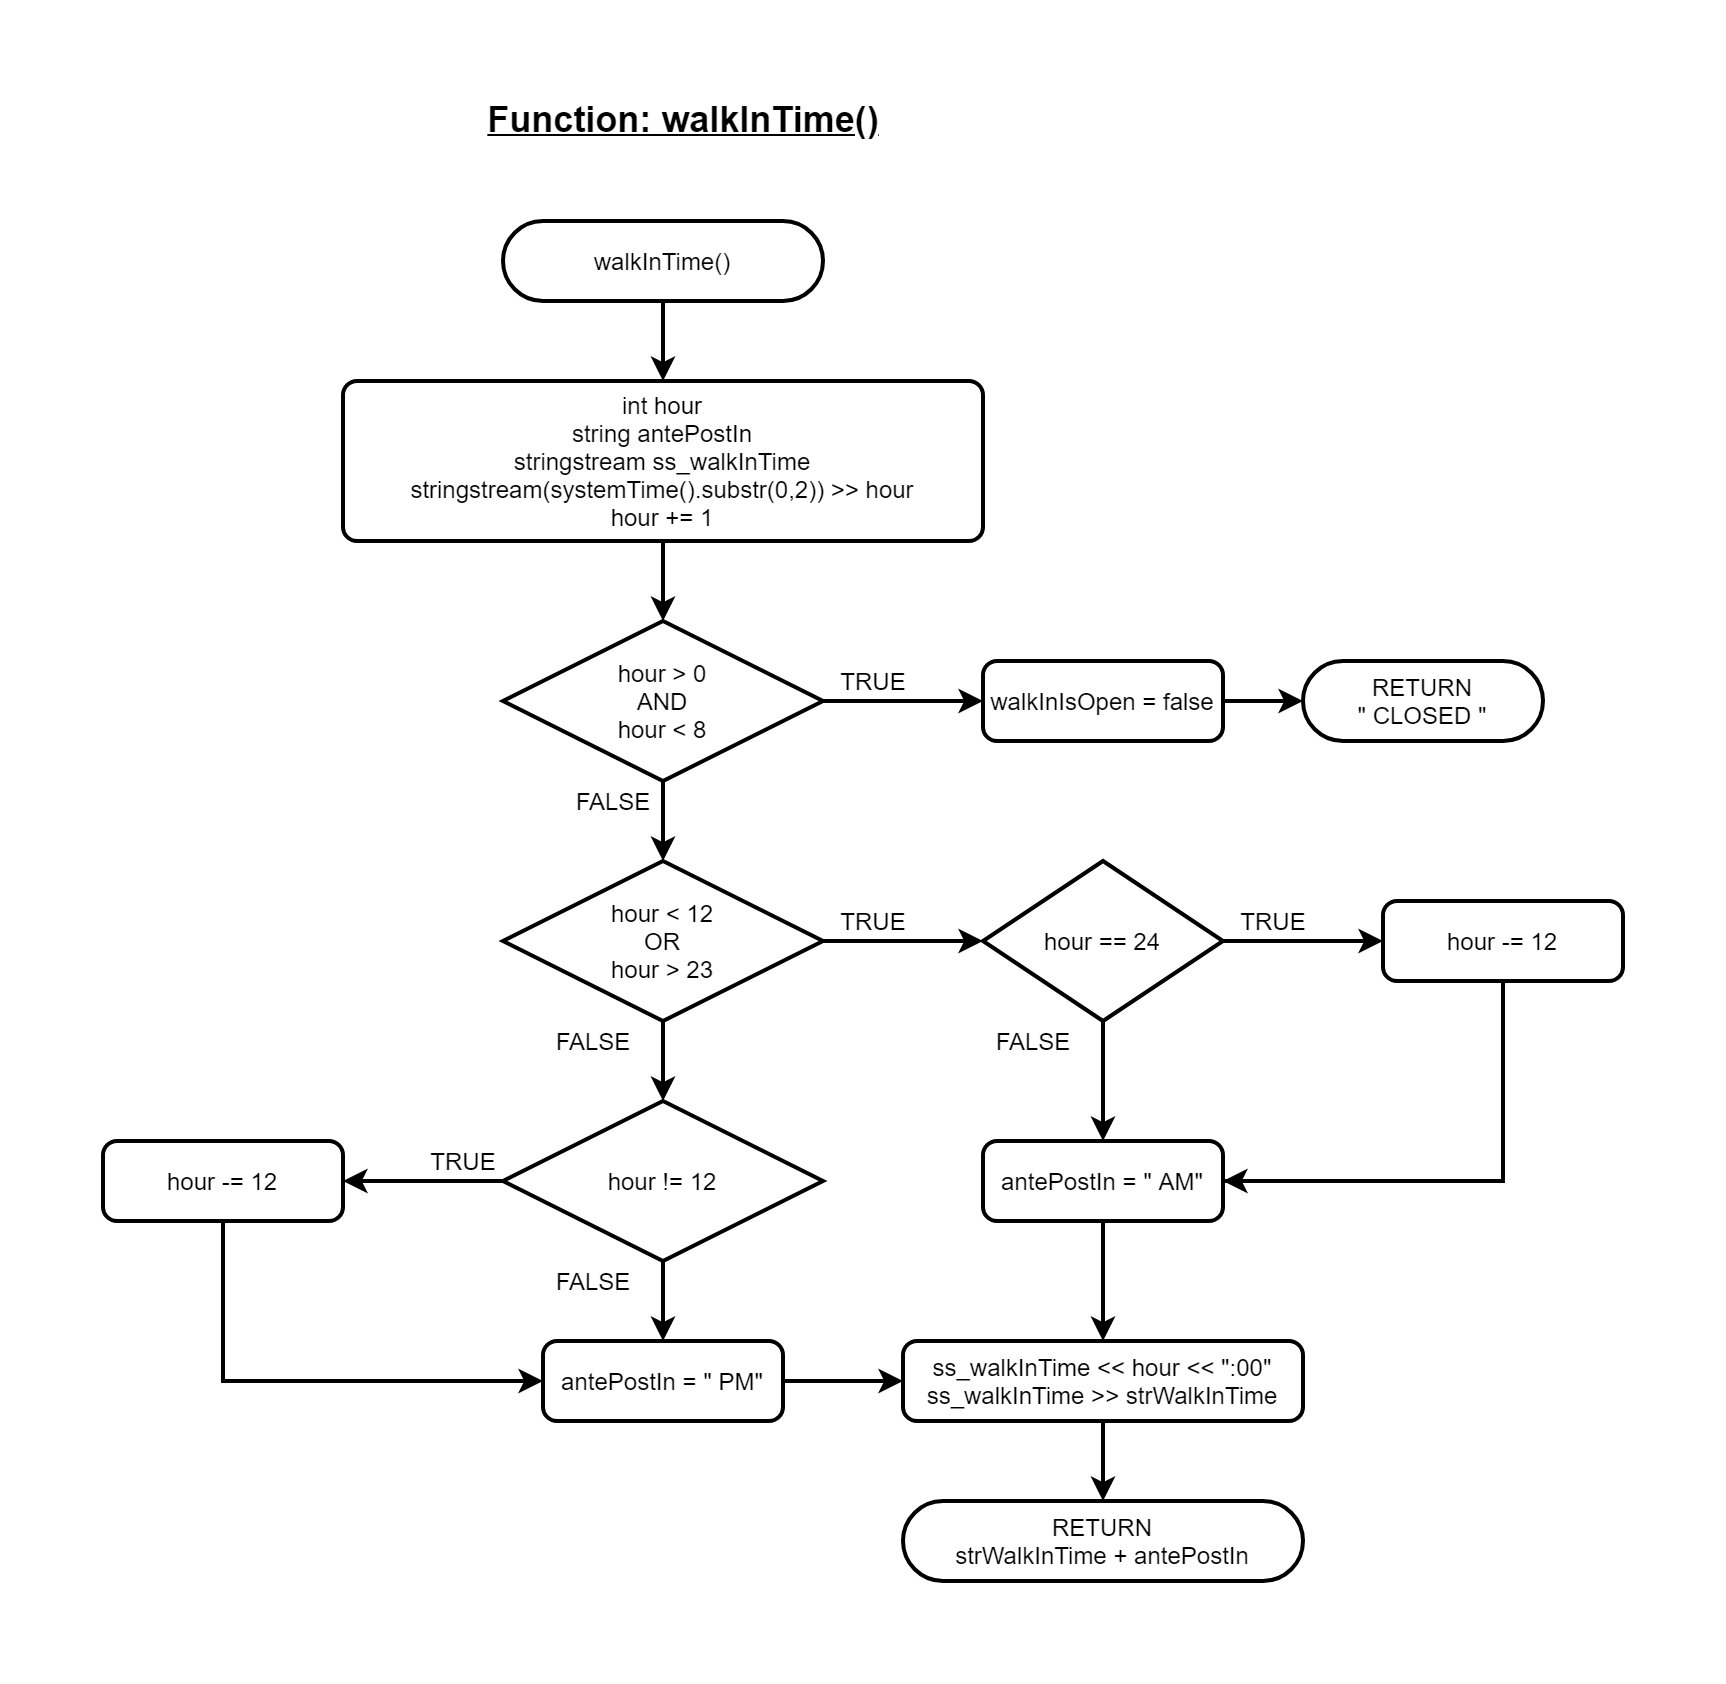

The diagram above was exported from draw.io. Its source (the exported page's mxGraphModel, read from the mxfile embedded in the PNG):
<mxGraphModel dx="1674" dy="1976" grid="1" gridSize="10" guides="1" tooltips="1" connect="1" arrows="1" fold="1" page="1" pageScale="1" pageWidth="850" pageHeight="1100" math="0" shadow="0">
  <root>
    <mxCell id="0" />
    <mxCell id="1" parent="0" />
    <mxCell id="BKmPIsKDDgdCojDE0hta-1" value="" style="edgeStyle=orthogonalEdgeStyle;rounded=0;orthogonalLoop=1;jettySize=auto;html=1;strokeWidth=2;" parent="1" edge="1">
      <mxGeometry relative="1" as="geometry">
        <mxPoint x="160" y="120" as="targetPoint" />
        <mxPoint x="160" y="80" as="sourcePoint" />
      </mxGeometry>
    </mxCell>
    <mxCell id="BKmPIsKDDgdCojDE0hta-6" value="&lt;span style=&quot;font-size: 18px&quot;&gt;&lt;u&gt;&lt;b&gt;Function: walkInTime()&lt;/b&gt;&lt;/u&gt;&lt;/span&gt;" style="text;html=1;align=center;verticalAlign=middle;resizable=0;points=[];autosize=1;" parent="1" vertex="1">
      <mxGeometry x="65" y="-20" width="210" height="20" as="geometry" />
    </mxCell>
    <mxCell id="BKmPIsKDDgdCojDE0hta-7" value="walkInTime()" style="rounded=1;whiteSpace=wrap;html=1;absoluteArcSize=1;arcSize=100;strokeWidth=2;fillColor=none;" parent="1" vertex="1">
      <mxGeometry x="80" y="40" width="160" height="40" as="geometry" />
    </mxCell>
    <mxCell id="BKmPIsKDDgdCojDE0hta-14" value="TRUE" style="text;html=1;align=center;verticalAlign=middle;resizable=0;points=[];autosize=1;fillColor=none;" parent="1" vertex="1">
      <mxGeometry x="240" y="260" width="50" height="20" as="geometry" />
    </mxCell>
    <mxCell id="BKmPIsKDDgdCojDE0hta-15" value="FALSE" style="text;html=1;align=center;verticalAlign=middle;resizable=0;points=[];autosize=1;fillColor=none;" parent="1" vertex="1">
      <mxGeometry x="110" y="320" width="50" height="20" as="geometry" />
    </mxCell>
    <mxCell id="BKmPIsKDDgdCojDE0hta-33" value="" style="edgeStyle=orthogonalEdgeStyle;rounded=0;orthogonalLoop=1;jettySize=auto;html=1;strokeWidth=2;" parent="1" source="BKmPIsKDDgdCojDE0hta-31" target="BKmPIsKDDgdCojDE0hta-32" edge="1">
      <mxGeometry relative="1" as="geometry" />
    </mxCell>
    <mxCell id="BKmPIsKDDgdCojDE0hta-31" value="&lt;div&gt;&lt;span&gt;int hour&lt;/span&gt;&lt;/div&gt;&lt;div&gt;&lt;span&gt;string antePostIn&lt;/span&gt;&lt;/div&gt;&lt;div&gt;&lt;span&gt;stringstream ss_walkInTime&lt;/span&gt;&lt;/div&gt;&lt;div&gt;&lt;span&gt;stringstream(systemTime().substr(0,2)) &amp;gt;&amp;gt; hour&lt;/span&gt;&lt;/div&gt;&lt;div&gt;&lt;span&gt;hour += 1&lt;/span&gt;&lt;/div&gt;" style="rounded=1;whiteSpace=wrap;html=1;absoluteArcSize=1;arcSize=14;strokeWidth=2;fillColor=none;align=center;" parent="1" vertex="1">
      <mxGeometry y="120" width="320" height="80" as="geometry" />
    </mxCell>
    <mxCell id="BKmPIsKDDgdCojDE0hta-35" value="" style="edgeStyle=orthogonalEdgeStyle;rounded=0;orthogonalLoop=1;jettySize=auto;html=1;strokeWidth=2;" parent="1" source="BKmPIsKDDgdCojDE0hta-32" edge="1">
      <mxGeometry relative="1" as="geometry">
        <mxPoint x="320" y="280" as="targetPoint" />
      </mxGeometry>
    </mxCell>
    <mxCell id="BKmPIsKDDgdCojDE0hta-43" value="" style="edgeStyle=orthogonalEdgeStyle;rounded=0;orthogonalLoop=1;jettySize=auto;html=1;strokeWidth=2;" parent="1" source="BKmPIsKDDgdCojDE0hta-32" edge="1">
      <mxGeometry relative="1" as="geometry">
        <mxPoint x="160" y="360" as="targetPoint" />
      </mxGeometry>
    </mxCell>
    <mxCell id="BKmPIsKDDgdCojDE0hta-32" value="hour &amp;gt; 0&lt;br&gt;AND&lt;br&gt;hour &amp;lt; 8" style="strokeWidth=2;html=1;shape=mxgraph.flowchart.decision;whiteSpace=wrap;fillColor=none;" parent="1" vertex="1">
      <mxGeometry x="80" y="240" width="160" height="80" as="geometry" />
    </mxCell>
    <mxCell id="BKmPIsKDDgdCojDE0hta-45" value="" style="edgeStyle=orthogonalEdgeStyle;rounded=0;orthogonalLoop=1;jettySize=auto;html=1;strokeWidth=2;" parent="1" source="BKmPIsKDDgdCojDE0hta-36" target="BKmPIsKDDgdCojDE0hta-41" edge="1">
      <mxGeometry relative="1" as="geometry" />
    </mxCell>
    <mxCell id="BKmPIsKDDgdCojDE0hta-36" value="walkInIsOpen = false" style="rounded=1;whiteSpace=wrap;html=1;absoluteArcSize=1;arcSize=14;strokeWidth=2;fillColor=none;" parent="1" vertex="1">
      <mxGeometry x="320" y="260" width="120" height="40" as="geometry" />
    </mxCell>
    <mxCell id="BKmPIsKDDgdCojDE0hta-41" value="RETURN&lt;br&gt;&quot; CLOSED &quot;" style="rounded=1;whiteSpace=wrap;html=1;absoluteArcSize=1;arcSize=100;strokeWidth=2;fillColor=none;" parent="1" vertex="1">
      <mxGeometry x="480" y="260" width="120" height="40" as="geometry" />
    </mxCell>
    <mxCell id="BKmPIsKDDgdCojDE0hta-47" value="" style="edgeStyle=orthogonalEdgeStyle;rounded=0;orthogonalLoop=1;jettySize=auto;html=1;strokeWidth=2;" parent="1" source="BKmPIsKDDgdCojDE0hta-44" target="BKmPIsKDDgdCojDE0hta-46" edge="1">
      <mxGeometry relative="1" as="geometry" />
    </mxCell>
    <mxCell id="BKmPIsKDDgdCojDE0hta-60" value="" style="edgeStyle=orthogonalEdgeStyle;rounded=0;orthogonalLoop=1;jettySize=auto;html=1;strokeWidth=2;" parent="1" source="BKmPIsKDDgdCojDE0hta-44" target="BKmPIsKDDgdCojDE0hta-59" edge="1">
      <mxGeometry relative="1" as="geometry" />
    </mxCell>
    <mxCell id="BKmPIsKDDgdCojDE0hta-44" value="hour &amp;lt; 12&lt;br&gt;OR&lt;br&gt;hour &amp;gt; 23" style="strokeWidth=2;html=1;shape=mxgraph.flowchart.decision;whiteSpace=wrap;fillColor=none;" parent="1" vertex="1">
      <mxGeometry x="80" y="360" width="160" height="80" as="geometry" />
    </mxCell>
    <mxCell id="BKmPIsKDDgdCojDE0hta-64" value="" style="edgeStyle=orthogonalEdgeStyle;rounded=0;orthogonalLoop=1;jettySize=auto;html=1;strokeWidth=2;" parent="1" source="BKmPIsKDDgdCojDE0hta-59" target="BKmPIsKDDgdCojDE0hta-63" edge="1">
      <mxGeometry relative="1" as="geometry" />
    </mxCell>
    <mxCell id="BKmPIsKDDgdCojDE0hta-67" value="" style="edgeStyle=orthogonalEdgeStyle;rounded=0;orthogonalLoop=1;jettySize=auto;html=1;strokeWidth=2;" parent="1" source="BKmPIsKDDgdCojDE0hta-59" target="BKmPIsKDDgdCojDE0hta-66" edge="1">
      <mxGeometry relative="1" as="geometry" />
    </mxCell>
    <mxCell id="BKmPIsKDDgdCojDE0hta-59" value="hour != 12" style="strokeWidth=2;html=1;shape=mxgraph.flowchart.decision;whiteSpace=wrap;fillColor=none;" parent="1" vertex="1">
      <mxGeometry x="80" y="480" width="160" height="80" as="geometry" />
    </mxCell>
    <mxCell id="BKmPIsKDDgdCojDE0hta-50" value="" style="edgeStyle=orthogonalEdgeStyle;rounded=0;orthogonalLoop=1;jettySize=auto;html=1;strokeWidth=2;" parent="1" source="BKmPIsKDDgdCojDE0hta-46" edge="1">
      <mxGeometry relative="1" as="geometry">
        <mxPoint x="520" y="400" as="targetPoint" />
      </mxGeometry>
    </mxCell>
    <mxCell id="BKmPIsKDDgdCojDE0hta-54" value="" style="edgeStyle=orthogonalEdgeStyle;rounded=0;orthogonalLoop=1;jettySize=auto;html=1;strokeWidth=2;entryX=0.5;entryY=0;entryDx=0;entryDy=0;" parent="1" source="BKmPIsKDDgdCojDE0hta-46" target="BKmPIsKDDgdCojDE0hta-55" edge="1">
      <mxGeometry relative="1" as="geometry">
        <mxPoint x="380" y="480" as="targetPoint" />
      </mxGeometry>
    </mxCell>
    <mxCell id="BKmPIsKDDgdCojDE0hta-46" value="hour == 24" style="strokeWidth=2;html=1;shape=mxgraph.flowchart.decision;whiteSpace=wrap;fillColor=none;" parent="1" vertex="1">
      <mxGeometry x="320" y="360" width="120" height="80" as="geometry" />
    </mxCell>
    <mxCell id="BKmPIsKDDgdCojDE0hta-48" value="TRUE" style="text;html=1;align=center;verticalAlign=middle;resizable=0;points=[];autosize=1;fillColor=none;" parent="1" vertex="1">
      <mxGeometry x="240" y="380" width="50" height="20" as="geometry" />
    </mxCell>
    <mxCell id="BKmPIsKDDgdCojDE0hta-56" style="edgeStyle=orthogonalEdgeStyle;rounded=0;orthogonalLoop=1;jettySize=auto;html=1;entryX=1;entryY=0.5;entryDx=0;entryDy=0;strokeWidth=2;" parent="1" source="BKmPIsKDDgdCojDE0hta-51" target="BKmPIsKDDgdCojDE0hta-55" edge="1">
      <mxGeometry relative="1" as="geometry">
        <Array as="points">
          <mxPoint x="580" y="520" />
          <mxPoint x="440" y="520" />
        </Array>
      </mxGeometry>
    </mxCell>
    <mxCell id="BKmPIsKDDgdCojDE0hta-51" value="hour -= 12" style="rounded=1;whiteSpace=wrap;html=1;absoluteArcSize=1;arcSize=14;strokeWidth=2;fillColor=none;" parent="1" vertex="1">
      <mxGeometry x="520" y="380" width="120" height="40" as="geometry" />
    </mxCell>
    <mxCell id="BKmPIsKDDgdCojDE0hta-52" value="TRUE" style="text;html=1;align=center;verticalAlign=middle;resizable=0;points=[];autosize=1;fillColor=none;" parent="1" vertex="1">
      <mxGeometry x="440" y="380" width="50" height="20" as="geometry" />
    </mxCell>
    <mxCell id="BKmPIsKDDgdCojDE0hta-62" value="" style="edgeStyle=orthogonalEdgeStyle;rounded=0;orthogonalLoop=1;jettySize=auto;html=1;strokeWidth=2;" parent="1" source="BKmPIsKDDgdCojDE0hta-55" edge="1">
      <mxGeometry relative="1" as="geometry">
        <mxPoint x="380" y="600" as="targetPoint" />
      </mxGeometry>
    </mxCell>
    <mxCell id="BKmPIsKDDgdCojDE0hta-55" value="antePostIn = &quot; AM&quot;" style="rounded=1;whiteSpace=wrap;html=1;absoluteArcSize=1;arcSize=14;strokeWidth=2;fillColor=none;" parent="1" vertex="1">
      <mxGeometry x="320" y="500" width="120" height="40" as="geometry" />
    </mxCell>
    <mxCell id="BKmPIsKDDgdCojDE0hta-57" value="FALSE" style="text;html=1;align=center;verticalAlign=middle;resizable=0;points=[];autosize=1;fillColor=none;" parent="1" vertex="1">
      <mxGeometry x="320" y="440" width="50" height="20" as="geometry" />
    </mxCell>
    <mxCell id="BKmPIsKDDgdCojDE0hta-58" value="FALSE" style="text;html=1;align=center;verticalAlign=middle;resizable=0;points=[];autosize=1;fillColor=none;" parent="1" vertex="1">
      <mxGeometry x="100" y="440" width="50" height="20" as="geometry" />
    </mxCell>
    <mxCell id="BKmPIsKDDgdCojDE0hta-69" style="edgeStyle=orthogonalEdgeStyle;rounded=0;orthogonalLoop=1;jettySize=auto;html=1;entryX=0;entryY=0.5;entryDx=0;entryDy=0;strokeWidth=2;" parent="1" source="BKmPIsKDDgdCojDE0hta-63" target="BKmPIsKDDgdCojDE0hta-66" edge="1">
      <mxGeometry relative="1" as="geometry">
        <Array as="points">
          <mxPoint x="-60" y="620" />
        </Array>
      </mxGeometry>
    </mxCell>
    <mxCell id="BKmPIsKDDgdCojDE0hta-63" value="hour -= 12" style="rounded=1;whiteSpace=wrap;html=1;absoluteArcSize=1;arcSize=14;strokeWidth=2;fillColor=none;" parent="1" vertex="1">
      <mxGeometry x="-120" y="500" width="120" height="40" as="geometry" />
    </mxCell>
    <mxCell id="BKmPIsKDDgdCojDE0hta-65" value="TRUE" style="text;html=1;align=center;verticalAlign=middle;resizable=0;points=[];autosize=1;fillColor=none;" parent="1" vertex="1">
      <mxGeometry x="35" y="500" width="50" height="20" as="geometry" />
    </mxCell>
    <mxCell id="BKmPIsKDDgdCojDE0hta-71" value="" style="edgeStyle=orthogonalEdgeStyle;rounded=0;orthogonalLoop=1;jettySize=auto;html=1;strokeWidth=2;" parent="1" source="BKmPIsKDDgdCojDE0hta-66" target="BKmPIsKDDgdCojDE0hta-70" edge="1">
      <mxGeometry relative="1" as="geometry" />
    </mxCell>
    <mxCell id="BKmPIsKDDgdCojDE0hta-66" value="antePostIn = &quot; PM&quot;" style="rounded=1;whiteSpace=wrap;html=1;absoluteArcSize=1;arcSize=14;strokeWidth=2;fillColor=none;" parent="1" vertex="1">
      <mxGeometry x="100" y="600" width="120" height="40" as="geometry" />
    </mxCell>
    <mxCell id="BKmPIsKDDgdCojDE0hta-75" value="" style="edgeStyle=orthogonalEdgeStyle;rounded=0;orthogonalLoop=1;jettySize=auto;html=1;strokeWidth=2;" parent="1" source="BKmPIsKDDgdCojDE0hta-70" target="BKmPIsKDDgdCojDE0hta-74" edge="1">
      <mxGeometry relative="1" as="geometry" />
    </mxCell>
    <mxCell id="BKmPIsKDDgdCojDE0hta-70" value="ss_walkInTime &amp;lt;&amp;lt; hour &amp;lt;&amp;lt; &quot;:00&quot;&lt;br&gt;ss_walkInTime &amp;gt;&amp;gt; strWalkInTime" style="rounded=1;whiteSpace=wrap;html=1;absoluteArcSize=1;arcSize=14;strokeWidth=2;fillColor=none;" parent="1" vertex="1">
      <mxGeometry x="280" y="600" width="200" height="40" as="geometry" />
    </mxCell>
    <mxCell id="BKmPIsKDDgdCojDE0hta-68" value="FALSE" style="text;html=1;align=center;verticalAlign=middle;resizable=0;points=[];autosize=1;fillColor=none;" parent="1" vertex="1">
      <mxGeometry x="100" y="560" width="50" height="20" as="geometry" />
    </mxCell>
    <mxCell id="BKmPIsKDDgdCojDE0hta-74" value="RETURN&lt;br&gt;strWalkInTime + antePostIn" style="rounded=1;whiteSpace=wrap;html=1;absoluteArcSize=1;arcSize=100;strokeWidth=2;fillColor=none;" parent="1" vertex="1">
      <mxGeometry x="280" y="680" width="200" height="40" as="geometry" />
    </mxCell>
  </root>
</mxGraphModel>